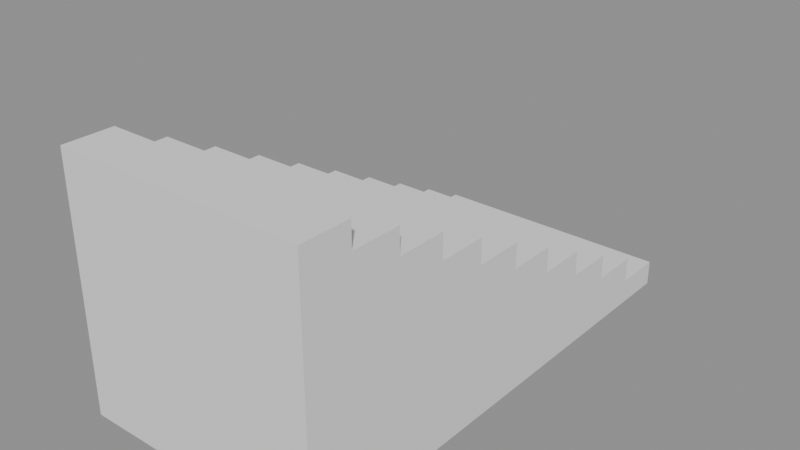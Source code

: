 # Source: Stair.blend  (saved by Blender 4.3.34; exported with 4.5.12 LTS)
import bpy
from mathutils import Matrix  # noqa: F401  (used for matrix-valued properties, if any)

bpy.ops.wm.read_factory_settings(use_empty=True)
scene = bpy.context.scene
scene.name = 'Scene'

# ---- meshes
me_cube_030 = bpy.data.meshes.new('Cube.030')
me_cube_030.from_pydata([(-1.0, 0.6, 0.2), (-1.0, 1.0, 0.0), (-1.0, 1.0, 0.2), (1.0, 0.6, 0.2), (1.0, 1.0, 0.0), (1.0, 1.0, 0.2), (-1.0, 0.2, 0.4), (-1.0, 0.6, 0.4), (1.0, 0.2, 0.4), (1.0, 0.6, 0.4), (-1.0, -0.2, 0.6), (-1.0, 0.2, 0.6), (1.0, -0.2, 0.6), (1.0, 0.2, 0.6), (-1.0, -0.6, 0.8), (-1.0, -0.2, 0.8), (1.0, -0.6, 0.8), (1.0, -0.2, 0.8), (-1.0, -1.0, 1.0), (-1.0, -0.6, 1.0), (1.0, -1.0, 1.0), (1.0, -0.6, 1.0), (-1.0, -1.4, 1.2), (-1.0, -1.0, 1.2), (1.0, -1.4, 1.2), (1.0, -1.0, 1.2), (-1.0, -1.8, 1.4), (-1.0, -1.4, 1.4), (1.0, -1.8, 1.4), (1.0, -1.4, 1.4), (-1.0, -2.2, 1.6), (-1.0, -1.8, 1.6), (1.0, -2.2, 1.6), (1.0, -1.8, 1.6), (-1.0, -2.6, 1.8), (-1.0, -2.2, 1.8), (1.0, -2.6, 1.8), (1.0, -2.2, 1.8), (1.0, -3.0, 0.0), (-1.0, -3.0, 2.0), (-1.0, -2.6, 2.0), (-1.0, -3.0, 0.0), (1.0, -3.0, 2.0), (1.0, -2.6, 2.0)], [], [(1, 2, 5, 4), (5, 2, 0, 3), (0, 7, 9, 3), (9, 7, 6, 8), (6, 11, 13, 8), (13, 11, 10, 12), (10, 15, 17, 12), (17, 15, 14, 16), (14, 19, 21, 16), (21, 19, 18, 20), (18, 23, 25, 20), (25, 23, 22, 24), (22, 27, 29, 24), (29, 27, 26, 28), (26, 31, 33, 28), (33, 31, 30, 32), (30, 35, 37, 32), (37, 35, 34, 36), (0, 2, 1, 41, 39, 40, 34, 35, 30, 31, 26, 27, 22, 23, 18, 19, 14, 15, 10, 11, 6, 7), (34, 40, 43, 36), (1, 4, 38, 41), (39, 41, 38, 42), (4, 5, 3, 9, 8, 13, 12, 17, 16, 21, 20, 25, 24, 29, 28, 33, 32, 37, 36, 43, 42, 38), (43, 40, 39, 42)])
me_cube_030.polygons.foreach_set('use_smooth', [True] * 24)
_k = set([(0, 2), (0, 3), (0, 7), (1, 2), (1, 4), (1, 41), (2, 5), (3, 5), (3, 9), (4, 5), (4, 38), (6, 7), (6, 8), (6, 11), (7, 9), (8, 9), (8, 13), (10, 11), (10, 12), (10, 15), (11, 13), (12, 13), (12, 17), (14, 15), (14, 16), (14, 19), (15, 17), (16, 17), (16, 21), (18, 19), (18, 20), (18, 23), (19, 21), (20, 21), (20, 25), (22, 23), (22, 24), (22, 27), (23, 25), (24, 25), (24, 29), (26, 27), (26, 28), (26, 31), (27, 29), (28, 29), (28, 33), (30, 31), (30, 32), (30, 35), (31, 33), (32, 33), (32, 37), (34, 35), (34, 36), (34, 40), (35, 37), (36, 37), (36, 43), (38, 41), (38, 42), (39, 40), (39, 41), (39, 42), (40, 43), (42, 43)])
me_cube_030.attributes.new('sharp_edge', 'BOOLEAN', 'EDGE').data.foreach_set('value', [ (min(e.vertices), max(e.vertices)) in _k for e in me_cube_030.edges])
_uv = me_cube_030.uv_layers.new(name='UVMap')
_uv.uv.foreach_set('vector', [0.9667, 0.3333, 0.9333, 0.3333, 0.9333, 9.26e-10, 0.9667, 3.443e-09, 0.7333, 0.3333, 0.7333, 0.6667, 0.6667, 0.6667, 0.6667, 0.3333, 0.9, 1.0, 0.8667, 1.0, 0.8667, 0.6667, 0.9, 0.6667, 0.8, 1.073e-08, 0.8, 0.3333, 0.7333, 0.3333, 0.7333, 5.695e-09, 0.9333, 0.3333, 0.9, 0.3333, 0.9, -1.152e-08, 0.9333, -9.008e-09, 0.8667, 5.827e-09, 0.8667, 0.3333, 0.8, 0.3333, 0.8, 7.937e-10, 0.9667, 0.6667, 0.9333, 0.6667, 0.9333, 0.3333, 0.9667, 0.3333, 0.8, 0.3333, 0.8, 0.6667, 0.7333, 0.6667, 0.7333, 0.3333, 0.9333, 0.6667, 0.9, 0.6667, 0.9, 0.3333, 0.9333, 0.3333, 0.2333, 0.3333, 0.2333, 0.6667, 0.1667, 0.6667, 0.1667, 0.3333, 0.1667, 0.6667, 0.1333, 0.6667, 0.1333, 0.3333, 0.1667, 0.3333, 0.7333, 0.6667, 0.7333, 1.0, 0.6667, 1.0, 0.6667, 0.6667, 0.9333, 1.0, 0.9, 1.0, 0.9, 0.6667, 0.9333, 0.6667, 0.7333, 5.695e-09, 0.7333, 0.3333, 0.6667, 0.3333, 0.6667, 6.614e-10, 0.9, 0.3333, 0.8667, 0.3333, 0.8667, -4.107e-09, 0.9, -1.591e-09, 0.8667, 0.3333, 0.8667, 0.6667, 0.8, 0.6667, 0.8, 0.3333, 0.9, 0.6667, 0.8667, 0.6667, 0.8667, 0.3333, 0.9, 0.3333, 0.8, 0.6667, 0.8, 1.0, 0.7333, 1.0, 0.7333, 0.6667, 0.3, 0.4, 0.3, 0.3333, 0.3333, 0.3333, 0.3333, 1.0, 3.975e-09, 1.0, 9.008e-09, 0.9333, 0.03333, 0.9333, 0.03333, 0.8667, 0.06667, 0.8667, 0.06667, 0.8, 0.1, 0.8, 0.1, 0.7333, 0.1333, 0.7333, 0.1333, 0.6667, 0.1667, 0.6667, 0.1667, 0.6, 0.2, 0.6, 0.2, 0.5333, 0.2333, 0.5333, 0.2333, 0.4667, 0.2667, 0.4667, 0.2667, 0.4, 0.9667, 1.0, 0.9333, 1.0, 0.9333, 0.6667, 0.9667, 0.6667, 0.6667, 0.6667, 0.3333, 0.6667, 0.3333, 0.0, 0.6667, 0.0, 0.3333, 0.6667, 0.6667, 0.6667, 0.6667, 1.0, 0.3333, 1.0, 0.3333, 0.6667, 0.3, 0.6667, 0.3, 0.6, 0.2667, 0.6, 0.2667, 0.5333, 0.2333, 0.5333, 0.2333, 0.4667, 0.2, 0.4667, 0.2, 0.4, 0.1667, 0.4, 0.1667, 0.3333, 0.1333, 0.3333, 0.1333, 0.2667, 0.1, 0.2667, 0.1, 0.2, 0.06667, 0.2, 0.06667, 0.1333, 0.03333, 0.1333, 0.03333, 0.06667, 7.444e-08, 0.06667, 7.947e-08, 6e-15, 0.3333, 1.444e-07, 0.8667, 0.6667, 0.8667, 1.0, 0.8, 1.0, 0.8, 0.6667])
me_cube_030.update()
me_cube_030.normals_split_custom_set([tuple(v) for v in zip(*[iter([0.0, 1.0, 0.0, 0.0, 1.0, 0.0, 0.0, 1.0, 0.0, 0.0, 1.0, 0.0, 0.0, 0.0, 1.0, 0.0, 0.0, 1.0, 0.0, 0.0, 1.0, 0.0, 0.0, 1.0, 0.0, 1.0, 0.0, 0.0, 1.0, 0.0, 0.0, 1.0, 0.0, 0.0, 1.0, 0.0, 0.0, 0.0, 1.0, 0.0, 0.0, 1.0, 0.0, 0.0, 1.0, 0.0, 0.0, 1.0, 0.0, 1.0, 0.0, 0.0, 1.0, 0.0, 0.0, 1.0, 0.0, 0.0, 1.0, 0.0, 0.0, 0.0, 1.0, 0.0, 0.0, 1.0, 0.0, 0.0, 1.0, 0.0, 0.0, 1.0, 0.0, 1.0, 0.0, 0.0, 1.0, 0.0, 0.0, 1.0, 0.0, 0.0, 1.0, 0.0, 0.0, 0.0, 1.0, 0.0, 0.0, 1.0, 0.0, 0.0, 1.0, 0.0, 0.0, 1.0, 0.0, 1.0, 0.0, 0.0, 1.0, 0.0, 0.0, 1.0, 0.0, 0.0, 1.0, 0.0, 0.0, 0.0, 1.0, 0.0, 0.0, 1.0, 0.0, 0.0, 1.0, 0.0, 0.0, 1.0, 0.0, 1.0, 0.0, 0.0, 1.0, 0.0, 0.0, 1.0, 0.0, 0.0, 1.0, 0.0, 0.0, 0.0, 1.0, 0.0, 0.0, 1.0, 0.0, 0.0, 1.0, 0.0, 0.0, 1.0, 0.0, 1.0, 0.0, 0.0, 1.0, 0.0, 0.0, 1.0, 0.0, 0.0, 1.0, 0.0, 0.0, 0.0, 1.0, 0.0, 0.0, 1.0, 0.0, 0.0, 1.0, 0.0, 0.0, 1.0, 0.0, 1.0, 0.0, 0.0, 1.0, 0.0, 0.0, 1.0, 0.0, 0.0, 1.0, 0.0, 0.0, 0.0, 1.0, 0.0, 0.0, 1.0, 0.0, 0.0, 1.0, 0.0, 0.0, 1.0, 0.0, 1.0, 0.0, 0.0, 1.0, 0.0, 0.0, 1.0, 0.0, 0.0, 1.0, 0.0, 0.0, 0.0, 1.0, 0.0, 0.0, 1.0, 0.0, 0.0, 1.0, 0.0, 0.0, 1.0, -1.0, 6.773e-09, 0.0, -1.0, 6.773e-09, 0.0, -1.0, 6.773e-09, 0.0, -1.0, 6.773e-09, 0.0, -1.0, 6.773e-09, 0.0, -1.0, 6.773e-09, 0.0, -1.0, 6.773e-09, 0.0, -1.0, 6.773e-09, 0.0, -1.0, 6.773e-09, 0.0, -1.0, 6.773e-09, 0.0, -1.0, 6.773e-09, 0.0, -1.0, 6.773e-09, 0.0, -1.0, 6.773e-09, 0.0, -1.0, 6.773e-09, 0.0, -1.0, 6.773e-09, 0.0, -1.0, 6.773e-09, 0.0, -1.0, 6.773e-09, 0.0, -1.0, 6.773e-09, 0.0, -1.0, 6.773e-09, 0.0, -1.0, 6.773e-09, 0.0, -1.0, 6.773e-09, 0.0, -1.0, 6.773e-09, 0.0, 0.0, 1.0, 0.0, 0.0, 1.0, 0.0, 0.0, 1.0, 0.0, 0.0, 1.0, 0.0, 0.0, 0.0, -1.0, 0.0, 0.0, -1.0, 0.0, 0.0, -1.0, 0.0, 0.0, -1.0, 0.0, -1.0, -3.576e-07, 0.0, -1.0, -3.576e-07, 0.0, -1.0, -3.576e-07, 0.0, -1.0, -3.576e-07, 1.0, 0.0, 0.0, 1.0, 0.0, 0.0, 1.0, 0.0, 0.0, 1.0, 0.0, 0.0, 1.0, 0.0, 0.0, 1.0, 0.0, 0.0, 1.0, 0.0, 0.0, 1.0, 0.0, 0.0, 1.0, 0.0, 0.0, 1.0, 0.0, 0.0, 1.0, 0.0, 0.0, 1.0, 0.0, 0.0, 1.0, 0.0, 0.0, 1.0, 0.0, 0.0, 1.0, 0.0, 0.0, 1.0, 0.0, 0.0, 1.0, 0.0, 0.0, 1.0, 0.0, 0.0, 1.0, 0.0, 0.0, 1.0, 0.0, 0.0, 1.0, 0.0, 0.0, 1.0, 0.0, 0.0, 0.0, 0.0, 1.0, 0.0, 0.0, 1.0, 0.0, 0.0, 1.0, 0.0, 0.0, 1.0])] * 3)])

# ---- objects
ob_stairs = bpy.data.objects.new('Stairs', me_cube_030)

# ---- transforms, parenting, visibility, modifiers, constraints
ob_stairs.location = (0.0, 0.0, 0.0)
ob_stairs.rotation_euler = (-1.629e-07, 0.0, 0.0)
ob_stairs.color = (0.8, 0.8, 0.8, 1.0)

# ---- collection membership
scene.collection.objects.link(ob_stairs)

# ---- scene / render settings (as saved in the file)
scene.frame_start = 1; scene.frame_end = 250; scene.frame_set(1)
scene.render.engine = 'BLENDER_EEVEE_NEXT'
bpy.context.view_layer.update()

# ---- added for rendering (the .blend has no active camera and no usable light): camera, sun + grey world if the file has none
cam_auto = bpy.data.cameras.new('AutoCamera')
cam_auto.lens = 50.0
cam_auto.sensor_width = 36.0
cam_auto.clip_end = 1000.0
ob_auto_camera = bpy.data.objects.new('AutoCamera', cam_auto)
scene.collection.objects.link(ob_auto_camera)
ob_auto_camera.location = (4.53266, -6.43919, 4.62613)
ob_auto_camera.rotation_euler = (1.09748, -7.21219e-08, 0.694738)
scene.camera = ob_auto_camera
light_auto_sun = bpy.data.lights.new('AutoSun', 'SUN')
light_auto_sun.energy = 3.0
light_auto_sun.angle = 0.0523599
ob_auto_sun = bpy.data.objects.new('AutoSun', light_auto_sun)
scene.collection.objects.link(ob_auto_sun)
ob_auto_sun.rotation_euler = (0.872665, 0.174533, 0.523599)
if scene.world is None:
    world_auto = bpy.data.worlds.new('AutoWorld')
    world_auto.color = (0.3, 0.3, 0.3)
    scene.world = world_auto
bpy.context.view_layer.update()
